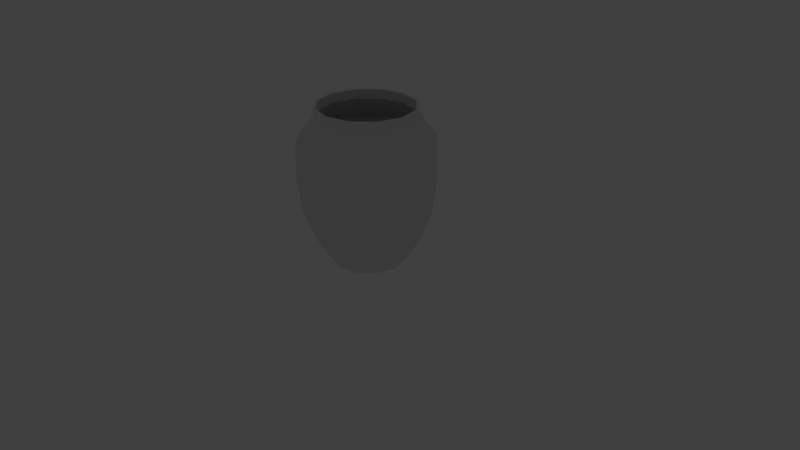 # Source: Jar3.blend  (saved by Blender 2.79.0; exported with 4.5.12 LTS)
import bpy
from mathutils import Matrix  # noqa: F401  (used for matrix-valued properties, if any)

bpy.ops.wm.read_factory_settings(use_empty=True)
scene = bpy.context.scene
scene.name = 'Scene'

# ---- collections
col_collection_1 = bpy.data.collections.new('Collection 1'); scene.collection.children.link(col_collection_1)
col_collection_1.hide_render = True
col_collection_1.hide_viewport = True
col_collection_2 = bpy.data.collections.new('Collection 2'); scene.collection.children.link(col_collection_2)

# ---- world
world_world = bpy.data.worlds.new('World'); scene.world = world_world
world_world.color = (0.05088, 0.05088, 0.05088)
world_world.use_sun_shadow = False
world_world.sun_shadow_jitter_overblur = 0.0
world_world.cycles.sampling_method = 'MANUAL'

# ---- cameras
cam_camera = bpy.data.cameras.new('Camera')
cam_camera.clip_end = 100.0
cam_camera.lens = 35.0
cam_camera.sensor_width = 32.0
cam_camera.sensor_height = 18.0
cam_camera.ortho_scale = 7.314
cam_camera.dof.focus_distance = 0.0
cam_camera.dof.aperture_fstop = 128.0

# ---- lights
light_lamp = bpy.data.lights.new('Lamp', 'POINT')
light_lamp.transmission_factor = 0.0
light_lamp.cutoff_distance = 30.0
light_lamp.energy = 100.0
light_lamp.shadow_buffer_clip_start = 1.001
light_lamp.shadow_soft_size = 0.1
light_lamp.shadow_maximum_resolution = 0.006
light_lamp.use_absolute_resolution = True

# ---- meshes
me_circle = bpy.data.meshes.new('Circle')
me_circle.from_pydata([(6.157e-11, 0.4716, -0.02662), (-0.2358, 0.4084, -0.02662), (-0.4084, 0.2358, -0.02662), (-0.4716, -2.09e-08, -0.02662), (-0.4084, -0.2358, -0.02662), (-0.2358, -0.4084, -0.02662), (-7.114e-08, -0.4716, -0.02662), (0.2358, -0.4084, -0.02662), (0.4084, -0.2358, -0.02662), (0.4716, -2.195e-07, -0.02662), (0.4084, 0.2358, -0.02662), (0.2358, 0.4084, -0.02662), (-1.679e-09, 0.673, 0.305), (-0.3365, 0.5828, 0.305), (-0.5828, 0.3365, 0.305), (-0.673, -1.693e-09, 0.305), (-0.5828, -0.3365, 0.305), (-0.3365, -0.5828, 0.305), (-1.033e-07, -0.673, 0.305), (0.3365, -0.5828, 0.305), (0.5828, -0.3365, 0.305), (0.673, -2.852e-07, 0.305), (0.5828, 0.3365, 0.305), (0.3365, 0.5828, 0.305), (-0.41, 0.7101, 0.6833), (-9.29e-09, 0.82, 0.6833), (-0.7101, 0.41, 0.6833), (-0.82, 1.826e-08, 0.6833), (-0.7101, -0.41, 0.6833), (-0.41, -0.7101, 0.6833), (-1.331e-07, -0.82, 0.6833), (0.41, -0.7101, 0.6833), (0.7101, -0.41, 0.6833), (0.82, -3.271e-07, 0.6833), (0.7101, 0.41, 0.6833), (0.41, 0.7101, 0.6833), (-0.4403, 0.7626, 1.14), (-3.673e-09, 0.8806, 1.14), (-0.7626, 0.4403, 1.14), (-0.8806, 2.642e-08, 1.14), (-0.7626, -0.4403, 1.14), (-0.4403, -0.7626, 1.14), (-1.366e-07, -0.8806, 1.14), (0.4403, -0.7626, 1.14), (0.7626, -0.4403, 1.14), (0.8806, -3.445e-07, 1.14), (0.7626, 0.4403, 1.14), (0.4403, 0.7626, 1.14), (-0.4348, 0.7531, 1.57), (1.357e-08, 0.8696, 1.57), (-0.7531, 0.4348, 1.57), (-0.8696, 2.527e-08, 1.57), (-0.7531, -0.4348, 1.57), (-0.4348, -0.7531, 1.57), (-1.177e-07, -0.8696, 1.57), (0.4348, -0.7531, 1.57), (0.7531, -0.4348, 1.57), (0.8696, -3.41e-07, 1.57), (0.7531, 0.4348, 1.57), (0.4348, 0.7531, 1.57), (-0.3684, 0.6381, 1.734), (6.11e-09, 0.7368, 1.734), (-0.6381, 0.3684, 1.734), (-0.7368, 1.271e-08, 1.734), (-0.6381, -0.3684, 1.734), (-0.3684, -0.6381, 1.734), (-1.051e-07, -0.7368, 1.734), (0.3684, -0.6381, 1.734), (0.6381, -0.3684, 1.734), (0.7368, -2.976e-07, 1.734), (0.6381, 0.3684, 1.734), (0.3684, 0.6381, 1.734), (-0.3194, 0.5533, 1.898), (3.851e-09, 0.6389, 1.898), (-0.5533, 0.3194, 1.898), (-0.6389, -6.103e-10, 1.898), (-0.5533, -0.3194, 1.898), (-0.3194, -0.5533, 1.898), (-9.262e-08, -0.6389, 1.898), (0.3194, -0.5533, 1.898), (0.5533, -0.3194, 1.898), (0.6389, -2.697e-07, 1.898), (0.5533, 0.3194, 1.898), (0.3194, 0.5533, 1.898), (-0.324, 0.5612, 2.0), (3.706e-09, 0.648, 2.0), (-0.5612, 0.324, 2.0), (-0.648, 3.609e-10, 2.0), (-0.5612, -0.324, 2.0), (-0.324, -0.5612, 2.0), (-9.414e-08, -0.648, 2.0), (0.324, -0.5612, 2.0), (0.5612, -0.324, 2.0), (0.648, -2.726e-07, 2.0), (0.5612, 0.324, 2.0), (0.324, 0.5612, 2.0), (6.157e-11, 0.4557, 0.002489), (-0.2279, 0.3947, 0.002489), (-0.3947, 0.2279, 0.002489), (-0.4557, -2.09e-08, 0.002489), (-0.3947, -0.2279, 0.002489), (-0.2279, -0.3947, 0.002489), (-7.114e-08, -0.4557, 0.002489), (0.2279, -0.3947, 0.002489), (0.3947, -0.2279, 0.002489), (0.4557, -2.195e-07, 0.002489), (0.3947, 0.2279, 0.002489), (0.2279, 0.3947, 0.002489), (-1.679e-09, 0.6453, 0.3232), (-0.3226, 0.5588, 0.3232), (-0.5588, 0.3226, 0.3232), (-0.6453, -1.693e-09, 0.3232), (-0.5588, -0.3226, 0.3232), (-0.3226, -0.5588, 0.3232), (-1.033e-07, -0.6453, 0.3232), (0.3226, -0.5588, 0.3232), (0.5588, -0.3226, 0.3232), (0.6453, -2.852e-07, 0.3232), (0.5588, 0.3226, 0.3232), (0.3226, 0.5588, 0.3232), (-0.3944, 0.683, 0.6943), (-9.29e-09, 0.7887, 0.6943), (-0.683, 0.3944, 0.6943), (-0.7887, 1.826e-08, 0.6943), (-0.683, -0.3944, 0.6943), (-0.3944, -0.683, 0.6943), (-1.331e-07, -0.7887, 0.6943), (0.3944, -0.683, 0.6943), (0.683, -0.3944, 0.6943), (0.7887, -3.271e-07, 0.6943), (0.683, 0.3944, 0.6943), (0.3944, 0.683, 0.6943), (-0.4238, 0.734, 1.143), (-3.673e-09, 0.8476, 1.143), (-0.734, 0.4238, 1.143), (-0.8476, 2.642e-08, 1.143), (-0.734, -0.4238, 1.143), (-0.4238, -0.734, 1.143), (-1.366e-07, -0.8476, 1.143), (0.4238, -0.734, 1.143), (0.734, -0.4238, 1.143), (0.8476, -3.445e-07, 1.143), (0.734, 0.4238, 1.143), (0.4238, 0.734, 1.143), (-0.4192, 0.7261, 1.559), (1.357e-08, 0.8384, 1.559), (-0.7261, 0.4192, 1.559), (-0.8384, 2.527e-08, 1.559), (-0.7261, -0.4192, 1.559), (-0.4192, -0.7261, 1.559), (-1.177e-07, -0.8384, 1.559), (0.4192, -0.7261, 1.559), (0.7261, -0.4192, 1.559), (0.8384, -3.41e-07, 1.559), (0.7261, 0.4192, 1.559), (0.4192, 0.7261, 1.559), (-0.3564, 0.6173, 1.711), (6.11e-09, 0.7128, 1.711), (-0.6173, 0.3564, 1.711), (-0.7128, 1.271e-08, 1.711), (-0.6173, -0.3564, 1.711), (-0.3564, -0.6173, 1.711), (-1.051e-07, -0.7128, 1.711), (0.3564, -0.6173, 1.711), (0.6173, -0.3564, 1.711), (0.7128, -2.976e-07, 1.711), (0.6173, 0.3564, 1.711), (0.3564, 0.6173, 1.711), (-0.3018, 0.5227, 1.885), (3.851e-09, 0.6035, 1.885), (-0.5227, 0.3018, 1.885), (-0.6035, -6.103e-10, 1.885), (-0.5227, -0.3018, 1.885), (-0.3018, -0.5227, 1.885), (-9.262e-08, -0.6035, 1.885), (0.3018, -0.5227, 1.885), (0.5227, -0.3018, 1.885), (0.6035, -2.697e-07, 1.885), (0.5227, 0.3018, 1.885), (0.3018, 0.5227, 1.885), (-0.3047, 0.5277, 2.003), (3.706e-09, 0.6093, 2.003), (-0.5277, 0.3047, 2.003), (-0.6093, 3.609e-10, 2.003), (-0.5277, -0.3047, 2.003), (-0.3047, -0.5277, 2.003), (-9.414e-08, -0.6093, 2.003), (0.3047, -0.5277, 2.003), (0.5277, -0.3047, 2.003), (0.6093, -2.726e-07, 2.003), (0.5277, 0.3047, 2.003), (0.3047, 0.5277, 2.003)], [], [(1, 0, 11, 10, 9, 8, 7, 6, 5, 4, 3, 2), (16, 17, 29, 28), (6, 7, 19, 18), (3, 4, 16, 15), (10, 11, 23, 22), (0, 1, 13, 12), (7, 8, 20, 19), (4, 5, 17, 16), (11, 0, 12, 23), (1, 2, 14, 13), (8, 9, 21, 20), (5, 6, 18, 17), (2, 3, 15, 14), (9, 10, 22, 21), (28, 29, 41, 40), (23, 12, 25, 35), (13, 14, 26, 24), (20, 21, 33, 32), (17, 18, 30, 29), (14, 15, 27, 26), (21, 22, 34, 33), (18, 19, 31, 30), (15, 16, 28, 27), (22, 23, 35, 34), (12, 13, 24, 25), (19, 20, 32, 31), (43, 44, 56, 55), (35, 25, 37, 47), (24, 26, 38, 36), (32, 33, 45, 44), (29, 30, 42, 41), (26, 27, 39, 38), (33, 34, 46, 45), (30, 31, 43, 42), (27, 28, 40, 39), (34, 35, 47, 46), (25, 24, 36, 37), (31, 32, 44, 43), (49, 48, 60, 61), (40, 41, 53, 52), (47, 37, 49, 59), (36, 38, 50, 48), (44, 45, 57, 56), (41, 42, 54, 53), (38, 39, 51, 50), (45, 46, 58, 57), (42, 43, 55, 54), (39, 40, 52, 51), (46, 47, 59, 58), (37, 36, 48, 49), (70, 71, 83, 82), (55, 56, 68, 67), (52, 53, 65, 64), (59, 49, 61, 71), (48, 50, 62, 60), (56, 57, 69, 68), (53, 54, 66, 65), (50, 51, 63, 62), (57, 58, 70, 69), (54, 55, 67, 66), (51, 52, 64, 63), (58, 59, 71, 70), (61, 60, 72, 73), (67, 68, 80, 79), (64, 65, 77, 76), (71, 61, 73, 83), (60, 62, 74, 72), (68, 69, 81, 80), (65, 66, 78, 77), (62, 63, 75, 74), (69, 70, 82, 81), (66, 67, 79, 78), (63, 64, 76, 75), (76, 77, 89, 88), (83, 73, 85, 95), (72, 74, 86, 84), (80, 81, 93, 92), (77, 78, 90, 89), (74, 75, 87, 86), (81, 82, 94, 93), (78, 79, 91, 90), (75, 76, 88, 87), (82, 83, 95, 94), (73, 72, 84, 85), (79, 80, 92, 91), (97, 98, 99, 100, 101, 102, 103, 104, 105, 106, 107, 96), (112, 124, 125, 113), (102, 114, 115, 103), (99, 111, 112, 100), (106, 118, 119, 107), (96, 108, 109, 97), (103, 115, 116, 104), (100, 112, 113, 101), (107, 119, 108, 96), (97, 109, 110, 98), (104, 116, 117, 105), (101, 113, 114, 102), (98, 110, 111, 99), (105, 117, 118, 106), (124, 136, 137, 125), (119, 131, 121, 108), (109, 120, 122, 110), (116, 128, 129, 117), (113, 125, 126, 114), (110, 122, 123, 111), (117, 129, 130, 118), (114, 126, 127, 115), (111, 123, 124, 112), (118, 130, 131, 119), (108, 121, 120, 109), (115, 127, 128, 116), (139, 151, 152, 140), (131, 143, 133, 121), (120, 132, 134, 122), (128, 140, 141, 129), (125, 137, 138, 126), (122, 134, 135, 123), (129, 141, 142, 130), (126, 138, 139, 127), (123, 135, 136, 124), (130, 142, 143, 131), (121, 133, 132, 120), (127, 139, 140, 128), (145, 157, 156, 144), (136, 148, 149, 137), (143, 155, 145, 133), (132, 144, 146, 134), (140, 152, 153, 141), (137, 149, 150, 138), (134, 146, 147, 135), (141, 153, 154, 142), (138, 150, 151, 139), (135, 147, 148, 136), (142, 154, 155, 143), (133, 145, 144, 132), (166, 178, 179, 167), (151, 163, 164, 152), (148, 160, 161, 149), (155, 167, 157, 145), (144, 156, 158, 146), (152, 164, 165, 153), (149, 161, 162, 150), (146, 158, 159, 147), (153, 165, 166, 154), (150, 162, 163, 151), (147, 159, 160, 148), (154, 166, 167, 155), (157, 169, 168, 156), (163, 175, 176, 164), (160, 172, 173, 161), (167, 179, 169, 157), (156, 168, 170, 158), (164, 176, 177, 165), (161, 173, 174, 162), (158, 170, 171, 159), (165, 177, 178, 166), (162, 174, 175, 163), (159, 171, 172, 160), (172, 184, 185, 173), (179, 191, 181, 169), (168, 180, 182, 170), (176, 188, 189, 177), (173, 185, 186, 174), (170, 182, 183, 171), (177, 189, 190, 178), (174, 186, 187, 175), (171, 183, 184, 172), (178, 190, 191, 179), (169, 181, 180, 168), (175, 187, 188, 176), (85, 84, 180, 181), (84, 86, 182, 180), (86, 87, 183, 182), (87, 88, 184, 183), (88, 89, 185, 184), (89, 90, 186, 185), (90, 91, 187, 186), (91, 92, 188, 187), (92, 93, 189, 188), (93, 94, 190, 189), (94, 95, 191, 190), (95, 85, 181, 191)])
_uv = me_circle.uv_layers.new(name='UVMap')
_uv.uv.foreach_set('vector', [0.04633, 0.5264, 0.0509, 0.5251, 0.05424, 0.5218, 0.05546, 0.5172, 0.05424, 0.5127, 0.0509, 0.5093, 0.04633, 0.5081, 0.04176, 0.5093, 0.03842, 0.5127, 0.0372, 0.5172, 0.03842, 0.5218, 0.04176, 0.5251, 0.0372, 0.5081, 0.05546, 0.5081, 0.05546, 0.5264, 0.0372, 0.5264, 0.0372, 0.5081, 0.05546, 0.5081, 0.05546, 0.5264, 0.0372, 0.5264, 0.0372, 0.5081, 0.05546, 0.5081, 0.05546, 0.5264, 0.0372, 0.5264, 0.0372, 0.5081, 0.05546, 0.5081, 0.05546, 0.5264, 0.0372, 0.5264, 0.0372, 0.5081, 0.05546, 0.5081, 0.05546, 0.5264, 0.0372, 0.5264, 0.0372, 0.5081, 0.05546, 0.5081, 0.05546, 0.5264, 0.0372, 0.5264, 0.0372, 0.5081, 0.05546, 0.5081, 0.05546, 0.5264, 0.0372, 0.5264, 0.0372, 0.5081, 0.05546, 0.5081, 0.05546, 0.5264, 0.0372, 0.5264, 0.0372, 0.5081, 0.05546, 0.5081, 0.05546, 0.5264, 0.0372, 0.5264, 0.0372, 0.5081, 0.05546, 0.5081, 0.05546, 0.5264, 0.0372, 0.5264, 0.0372, 0.5081, 0.05546, 0.5081, 0.05546, 0.5264, 0.0372, 0.5264, 0.0372, 0.5081, 0.05546, 0.5081, 0.05546, 0.5264, 0.0372, 0.5264, 0.0372, 0.5081, 0.05546, 0.5081, 0.05546, 0.5264, 0.0372, 0.5264, 0.0372, 0.5081, 0.05546, 0.5081, 0.05546, 0.5264, 0.0372, 0.5264, 0.0372, 0.5081, 0.05546, 0.5081, 0.05546, 0.5264, 0.0372, 0.5264, 0.0372, 0.5081, 0.05546, 0.5081, 0.05546, 0.5264, 0.0372, 0.5264, 0.0372, 0.5081, 0.05546, 0.5081, 0.05546, 0.5264, 0.0372, 0.5264, 0.0372, 0.5081, 0.05546, 0.5081, 0.05546, 0.5264, 0.0372, 0.5264, 0.0372, 0.5081, 0.05546, 0.5081, 0.05546, 0.5264, 0.0372, 0.5264, 0.0372, 0.5081, 0.05546, 0.5081, 0.05546, 0.5264, 0.0372, 0.5264, 0.0372, 0.5081, 0.05546, 0.5081, 0.05546, 0.5264, 0.0372, 0.5264, 0.0372, 0.5081, 0.05546, 0.5081, 0.05546, 0.5264, 0.0372, 0.5264, 0.0372, 0.5081, 0.05546, 0.5081, 0.05546, 0.5264, 0.0372, 0.5264, 0.0372, 0.5081, 0.05546, 0.5081, 0.05546, 0.5264, 0.0372, 0.5264, 0.0372, 0.5081, 0.05546, 0.5081, 0.05546, 0.5264, 0.0372, 0.5264, 0.0372, 0.5081, 0.05546, 0.5081, 0.05546, 0.5264, 0.0372, 0.5264, 0.0372, 0.5081, 0.05546, 0.5081, 0.05546, 0.5264, 0.0372, 0.5264, 0.0372, 0.5081, 0.05546, 0.5081, 0.05546, 0.5264, 0.0372, 0.5264, 0.0372, 0.5081, 0.05546, 0.5081, 0.05546, 0.5264, 0.0372, 0.5264, 0.0372, 0.5081, 0.05546, 0.5081, 0.05546, 0.5264, 0.0372, 0.5264, 0.0372, 0.5081, 0.05546, 0.5081, 0.05546, 0.5264, 0.0372, 0.5264, 0.0372, 0.5081, 0.05546, 0.5081, 0.05546, 0.5264, 0.0372, 0.5264, 0.0372, 0.5081, 0.05546, 0.5081, 0.05546, 0.5264, 0.0372, 0.5264, 0.0372, 0.5081, 0.05546, 0.5081, 0.05546, 0.5264, 0.0372, 0.5264, 0.0372, 0.5081, 0.05546, 0.5081, 0.05546, 0.5264, 0.0372, 0.5264, 0.0372, 0.5081, 0.05546, 0.5081, 0.05546, 0.5264, 0.0372, 0.5264, 0.0372, 0.5081, 0.05546, 0.5081, 0.05546, 0.5264, 0.0372, 0.5264, 0.0372, 0.5081, 0.05546, 0.5081, 0.05546, 0.5264, 0.0372, 0.5264, 0.0372, 0.5081, 0.05546, 0.5081, 0.05546, 0.5264, 0.0372, 0.5264, 0.0372, 0.5081, 0.05546, 0.5081, 0.05546, 0.5264, 0.0372, 0.5264, 0.0372, 0.5081, 0.05546, 0.5081, 0.05546, 0.5264, 0.0372, 0.5264, 0.0372, 0.5081, 0.05546, 0.5081, 0.05546, 0.5264, 0.0372, 0.5264, 0.0372, 0.5081, 0.05546, 0.5081, 0.05546, 0.5264, 0.0372, 0.5264, 0.0372, 0.5081, 0.05546, 0.5081, 0.05546, 0.5264, 0.0372, 0.5264, 0.0372, 0.5081, 0.05546, 0.5081, 0.05546, 0.5264, 0.0372, 0.5264, 0.0372, 0.5081, 0.05546, 0.5081, 0.05546, 0.5264, 0.0372, 0.5264, 0.0372, 0.5081, 0.05546, 0.5081, 0.05546, 0.5264, 0.0372, 0.5264, 0.0372, 0.5081, 0.05546, 0.5081, 0.05546, 0.5264, 0.0372, 0.5264, 0.0372, 0.5081, 0.05546, 0.5081, 0.05546, 0.5264, 0.0372, 0.5264, 0.0372, 0.5081, 0.05546, 0.5081, 0.05546, 0.5264, 0.0372, 0.5264, 0.0372, 0.5081, 0.05546, 0.5081, 0.05546, 0.5264, 0.0372, 0.5264, 0.0372, 0.5081, 0.05546, 0.5081, 0.05546, 0.5264, 0.0372, 0.5264, 0.0372, 0.5081, 0.05546, 0.5081, 0.05546, 0.5264, 0.0372, 0.5264, 0.0372, 0.5081, 0.05546, 0.5081, 0.05546, 0.5264, 0.0372, 0.5264, 0.0372, 0.5081, 0.05546, 0.5081, 0.05546, 0.5264, 0.0372, 0.5264, 0.0372, 0.5081, 0.05546, 0.5081, 0.05546, 0.5264, 0.0372, 0.5264, 0.0372, 0.5081, 0.05546, 0.5081, 0.05546, 0.5264, 0.0372, 0.5264, 0.0372, 0.5081, 0.05546, 0.5081, 0.05546, 0.5264, 0.0372, 0.5264, 0.0372, 0.5081, 0.05546, 0.5081, 0.05546, 0.5264, 0.0372, 0.5264, 0.0372, 0.5081, 0.05546, 0.5081, 0.05546, 0.5264, 0.0372, 0.5264, 0.0372, 0.5081, 0.05546, 0.5081, 0.05546, 0.5264, 0.0372, 0.5264, 0.0372, 0.5081, 0.05546, 0.5081, 0.05546, 0.5264, 0.0372, 0.5264, 0.0372, 0.5081, 0.05546, 0.5081, 0.05546, 0.5264, 0.0372, 0.5264, 0.0372, 0.5081, 0.05546, 0.5081, 0.05546, 0.5264, 0.0372, 0.5264, 0.0372, 0.5081, 0.05546, 0.5081, 0.05546, 0.5264, 0.0372, 0.5264, 0.0372, 0.5081, 0.05546, 0.5081, 0.05546, 0.5264, 0.0372, 0.5264, 0.0372, 0.5081, 0.05546, 0.5081, 0.05546, 0.5264, 0.0372, 0.5264, 0.0372, 0.5081, 0.05546, 0.5081, 0.05546, 0.5264, 0.0372, 0.5264, 0.0372, 0.5081, 0.05546, 0.5081, 0.05546, 0.5264, 0.0372, 0.5264, 0.0372, 0.5081, 0.05546, 0.5081, 0.05546, 0.5264, 0.0372, 0.5264, 0.0372, 0.5081, 0.05546, 0.5081, 0.05546, 0.5264, 0.0372, 0.5264, 0.0372, 0.5081, 0.05546, 0.5081, 0.05546, 0.5264, 0.0372, 0.5264, 0.1307, 0.5069, 0.149, 0.5069, 0.149, 0.5251, 0.1307, 0.5251, 0.1307, 0.5069, 0.149, 0.5069, 0.149, 0.5251, 0.1307, 0.5251, 0.1307, 0.5069, 0.149, 0.5069, 0.149, 0.5251, 0.1307, 0.5251, 0.1307, 0.5069, 0.149, 0.5069, 0.149, 0.5251, 0.1307, 0.5251, 0.1307, 0.5069, 0.149, 0.5069, 0.149, 0.5251, 0.1307, 0.5251, 0.1307, 0.5069, 0.149, 0.5069, 0.149, 0.5251, 0.1307, 0.5251, 0.1307, 0.5069, 0.149, 0.5069, 0.149, 0.5251, 0.1307, 0.5251, 0.1307, 0.5069, 0.149, 0.5069, 0.149, 0.5251, 0.1307, 0.5251, 0.1307, 0.5069, 0.149, 0.5069, 0.149, 0.5251, 0.1307, 0.5251, 0.1307, 0.5069, 0.149, 0.5069, 0.149, 0.5251, 0.1307, 0.5251, 0.1307, 0.5069, 0.149, 0.5069, 0.149, 0.5251, 0.1307, 0.5251, 0.1307, 0.5069, 0.149, 0.5069, 0.149, 0.5251, 0.1307, 0.5251, 0.04633, 0.5264, 0.0509, 0.5251, 0.05424, 0.5218, 0.05546, 0.5172, 0.05424, 0.5127, 0.0509, 0.5093, 0.04633, 0.5081, 0.04176, 0.5093, 0.03842, 0.5127, 0.0372, 0.5172, 0.03842, 0.5218, 0.04176, 0.5251, 0.0372, 0.5081, 0.05546, 0.5081, 0.05546, 0.5264, 0.0372, 0.5264, 0.0372, 0.5081, 0.05546, 0.5081, 0.05546, 0.5264, 0.0372, 0.5264, 0.0372, 0.5081, 0.05546, 0.5081, 0.05546, 0.5264, 0.0372, 0.5264, 0.0372, 0.5081, 0.05546, 0.5081, 0.05546, 0.5264, 0.0372, 0.5264, 0.0372, 0.5081, 0.05546, 0.5081, 0.05546, 0.5264, 0.0372, 0.5264, 0.0372, 0.5081, 0.05546, 0.5081, 0.05546, 0.5264, 0.0372, 0.5264, 0.0372, 0.5081, 0.05546, 0.5081, 0.05546, 0.5264, 0.0372, 0.5264, 0.0372, 0.5081, 0.05546, 0.5081, 0.05546, 0.5264, 0.0372, 0.5264, 0.0372, 0.5081, 0.05546, 0.5081, 0.05546, 0.5264, 0.0372, 0.5264, 0.0372, 0.5081, 0.05546, 0.5081, 0.05546, 0.5264, 0.0372, 0.5264, 0.0372, 0.5081, 0.05546, 0.5081, 0.05546, 0.5264, 0.0372, 0.5264, 0.0372, 0.5081, 0.05546, 0.5081, 0.05546, 0.5264, 0.0372, 0.5264, 0.0372, 0.5081, 0.05546, 0.5081, 0.05546, 0.5264, 0.0372, 0.5264, 0.0372, 0.5081, 0.05546, 0.5081, 0.05546, 0.5264, 0.0372, 0.5264, 0.0372, 0.5081, 0.05546, 0.5081, 0.05546, 0.5264, 0.0372, 0.5264, 0.0372, 0.5081, 0.05546, 0.5081, 0.05546, 0.5264, 0.0372, 0.5264, 0.0372, 0.5081, 0.05546, 0.5081, 0.05546, 0.5264, 0.0372, 0.5264, 0.0372, 0.5081, 0.05546, 0.5081, 0.05546, 0.5264, 0.0372, 0.5264, 0.0372, 0.5081, 0.05546, 0.5081, 0.05546, 0.5264, 0.0372, 0.5264, 0.0372, 0.5081, 0.05546, 0.5081, 0.05546, 0.5264, 0.0372, 0.5264, 0.0372, 0.5081, 0.05546, 0.5081, 0.05546, 0.5264, 0.0372, 0.5264, 0.0372, 0.5081, 0.05546, 0.5081, 0.05546, 0.5264, 0.0372, 0.5264, 0.0372, 0.5081, 0.05546, 0.5081, 0.05546, 0.5264, 0.0372, 0.5264, 0.0372, 0.5081, 0.05546, 0.5081, 0.05546, 0.5264, 0.0372, 0.5264, 0.0372, 0.5081, 0.05546, 0.5081, 0.05546, 0.5264, 0.0372, 0.5264, 0.0372, 0.5081, 0.05546, 0.5081, 0.05546, 0.5264, 0.0372, 0.5264, 0.0372, 0.5081, 0.05546, 0.5081, 0.05546, 0.5264, 0.0372, 0.5264, 0.0372, 0.5081, 0.05546, 0.5081, 0.05546, 0.5264, 0.0372, 0.5264, 0.0372, 0.5081, 0.05546, 0.5081, 0.05546, 0.5264, 0.0372, 0.5264, 0.0372, 0.5081, 0.05546, 0.5081, 0.05546, 0.5264, 0.0372, 0.5264, 0.0372, 0.5081, 0.05546, 0.5081, 0.05546, 0.5264, 0.0372, 0.5264, 0.0372, 0.5081, 0.05546, 0.5081, 0.05546, 0.5264, 0.0372, 0.5264, 0.0372, 0.5081, 0.05546, 0.5081, 0.05546, 0.5264, 0.0372, 0.5264, 0.0372, 0.5081, 0.05546, 0.5081, 0.05546, 0.5264, 0.0372, 0.5264, 0.0372, 0.5081, 0.05546, 0.5081, 0.05546, 0.5264, 0.0372, 0.5264, 0.0372, 0.5081, 0.05546, 0.5081, 0.05546, 0.5264, 0.0372, 0.5264, 0.0372, 0.5081, 0.05546, 0.5081, 0.05546, 0.5264, 0.0372, 0.5264, 0.0372, 0.5081, 0.05546, 0.5081, 0.05546, 0.5264, 0.0372, 0.5264, 0.0372, 0.5081, 0.05546, 0.5081, 0.05546, 0.5264, 0.0372, 0.5264, 0.0372, 0.5081, 0.05546, 0.5081, 0.05546, 0.5264, 0.0372, 0.5264, 0.0372, 0.5081, 0.05546, 0.5081, 0.05546, 0.5264, 0.0372, 0.5264, 0.0372, 0.5081, 0.05546, 0.5081, 0.05546, 0.5264, 0.0372, 0.5264, 0.0372, 0.5081, 0.05546, 0.5081, 0.05546, 0.5264, 0.0372, 0.5264, 0.0372, 0.5081, 0.05546, 0.5081, 0.05546, 0.5264, 0.0372, 0.5264, 0.0372, 0.5081, 0.05546, 0.5081, 0.05546, 0.5264, 0.0372, 0.5264, 0.0372, 0.5081, 0.05546, 0.5081, 0.05546, 0.5264, 0.0372, 0.5264, 0.0372, 0.5081, 0.05546, 0.5081, 0.05546, 0.5264, 0.0372, 0.5264, 0.0372, 0.5081, 0.05546, 0.5081, 0.05546, 0.5264, 0.0372, 0.5264, 0.0372, 0.5081, 0.05546, 0.5081, 0.05546, 0.5264, 0.0372, 0.5264, 0.0372, 0.5081, 0.05546, 0.5081, 0.05546, 0.5264, 0.0372, 0.5264, 0.0372, 0.5081, 0.05546, 0.5081, 0.05546, 0.5264, 0.0372, 0.5264, 0.0372, 0.5081, 0.05546, 0.5081, 0.05546, 0.5264, 0.0372, 0.5264, 0.0372, 0.5081, 0.05546, 0.5081, 0.05546, 0.5264, 0.0372, 0.5264, 0.0372, 0.5081, 0.05546, 0.5081, 0.05546, 0.5264, 0.0372, 0.5264, 0.0372, 0.5081, 0.05546, 0.5081, 0.05546, 0.5264, 0.0372, 0.5264, 0.0372, 0.5081, 0.05546, 0.5081, 0.05546, 0.5264, 0.0372, 0.5264, 0.0372, 0.5081, 0.05546, 0.5081, 0.05546, 0.5264, 0.0372, 0.5264, 0.0372, 0.5081, 0.05546, 0.5081, 0.05546, 0.5264, 0.0372, 0.5264, 0.0372, 0.5081, 0.05546, 0.5081, 0.05546, 0.5264, 0.0372, 0.5264, 0.0372, 0.5081, 0.05546, 0.5081, 0.05546, 0.5264, 0.0372, 0.5264, 0.0372, 0.5081, 0.05546, 0.5081, 0.05546, 0.5264, 0.0372, 0.5264, 0.0372, 0.5081, 0.05546, 0.5081, 0.05546, 0.5264, 0.0372, 0.5264, 0.0372, 0.5081, 0.05546, 0.5081, 0.05546, 0.5264, 0.0372, 0.5264, 0.0372, 0.5081, 0.05546, 0.5081, 0.05546, 0.5264, 0.0372, 0.5264, 0.0372, 0.5081, 0.05546, 0.5081, 0.05546, 0.5264, 0.0372, 0.5264, 0.0372, 0.5081, 0.05546, 0.5081, 0.05546, 0.5264, 0.0372, 0.5264, 0.0372, 0.5081, 0.05546, 0.5081, 0.05546, 0.5264, 0.0372, 0.5264, 0.0372, 0.5081, 0.05546, 0.5081, 0.05546, 0.5264, 0.0372, 0.5264, 0.0372, 0.5081, 0.05546, 0.5081, 0.05546, 0.5264, 0.0372, 0.5264, 0.0372, 0.5081, 0.05546, 0.5081, 0.05546, 0.5264, 0.0372, 0.5264, 0.0372, 0.5081, 0.05546, 0.5081, 0.05546, 0.5264, 0.0372, 0.5264, 0.0372, 0.5081, 0.05546, 0.5081, 0.05546, 0.5264, 0.0372, 0.5264, 0.1307, 0.5069, 0.149, 0.5069, 0.149, 0.5251, 0.1307, 0.5251, 0.1307, 0.5069, 0.149, 0.5069, 0.149, 0.5251, 0.1307, 0.5251, 0.1307, 0.5069, 0.149, 0.5069, 0.149, 0.5251, 0.1307, 0.5251, 0.1307, 0.5069, 0.149, 0.5069, 0.149, 0.5251, 0.1307, 0.5251, 0.1307, 0.5069, 0.149, 0.5069, 0.149, 0.5251, 0.1307, 0.5251, 0.1307, 0.5069, 0.149, 0.5069, 0.149, 0.5251, 0.1307, 0.5251, 0.1307, 0.5069, 0.149, 0.5069, 0.149, 0.5251, 0.1307, 0.5251, 0.1307, 0.5069, 0.149, 0.5069, 0.149, 0.5251, 0.1307, 0.5251, 0.1307, 0.5069, 0.149, 0.5069, 0.149, 0.5251, 0.1307, 0.5251, 0.1307, 0.5069, 0.149, 0.5069, 0.149, 0.5251, 0.1307, 0.5251, 0.1307, 0.5069, 0.149, 0.5069, 0.149, 0.5251, 0.1307, 0.5251, 0.1307, 0.5069, 0.149, 0.5069, 0.149, 0.5251, 0.1307, 0.5251, 0.1307, 0.5069, 0.149, 0.5069, 0.149, 0.5251, 0.1307, 0.5251, 0.1307, 0.5069, 0.149, 0.5069, 0.149, 0.5251, 0.1307, 0.5251, 0.1307, 0.5069, 0.149, 0.5069, 0.149, 0.5251, 0.1307, 0.5251, 0.1307, 0.5069, 0.149, 0.5069, 0.149, 0.5251, 0.1307, 0.5251, 0.1307, 0.5069, 0.149, 0.5069, 0.149, 0.5251, 0.1307, 0.5251, 0.1307, 0.5069, 0.149, 0.5069, 0.149, 0.5251, 0.1307, 0.5251, 0.1307, 0.5069, 0.149, 0.5069, 0.149, 0.5251, 0.1307, 0.5251, 0.1307, 0.5069, 0.149, 0.5069, 0.149, 0.5251, 0.1307, 0.5251, 0.1307, 0.5069, 0.149, 0.5069, 0.149, 0.5251, 0.1307, 0.5251, 0.1307, 0.5069, 0.149, 0.5069, 0.149, 0.5251, 0.1307, 0.5251, 0.1307, 0.5069, 0.149, 0.5069, 0.149, 0.5251, 0.1307, 0.5251, 0.1307, 0.5069, 0.149, 0.5069, 0.149, 0.5251, 0.1307, 0.5251])
me_circle.use_remesh_preserve_volume = False
me_circle.use_remesh_preserve_attributes = False
me_circle.use_mirror_vertex_groups = False
me_circle.update()

# ---- objects
ob_lamp = bpy.data.objects.new('Lamp', light_lamp)
ob_camera = bpy.data.objects.new('Camera', cam_camera)
ob_circle = bpy.data.objects.new('Circle', me_circle)

# ---- transforms, parenting, visibility, modifiers, constraints
ob_lamp.location = (4.076, 1.005, 5.904)
ob_lamp.rotation_euler = (0.6503, 0.05522, 1.866)
ob_lamp.lock_rotations_4d = False
ob_lamp.empty_display_type = 'ARROWS'
ob_lamp.color = (0.0, 0.0, 0.0, 0.0)
ob_lamp.lineart.crease_threshold = 0.0
ob_camera.location = (7.481, -6.508, 5.344)
ob_camera.rotation_euler = (1.109, 0.0, 0.8149)
ob_camera.lock_rotations_4d = False
ob_camera.empty_display_type = 'ARROWS'
ob_camera.color = (0.0, 0.0, 0.0, 0.0)
ob_camera.display_type = 'WIRE'
ob_camera.lineart.crease_threshold = 0.0
ob_circle.location = (0.0, 0.0, 0.0)
ob_circle.lineart.crease_threshold = 0.0

# ---- collection membership
col_collection_1.objects.link(ob_lamp)
col_collection_1.objects.link(ob_camera)
col_collection_2.objects.link(ob_circle)

# ---- scene / render settings (as saved in the file)
scene.camera = ob_camera
scene.frame_start = 1; scene.frame_end = 250; scene.frame_set(1)
scene.render.engine = 'BLENDER_EEVEE_NEXT'
scene.render.resolution_percentage = 50
scene.render.dither_intensity = 0.0
scene.cycles.use_denoising = False
scene.cycles.samples = 128
scene.cycles.sampling_pattern = 'TABULATED_SOBOL'
scene.cycles.use_adaptive_sampling = False
scene.cycles.use_light_tree = False
scene.cycles.blur_glossy = 0.0
scene.cycles.sample_clamp_indirect = 0.0
scene.view_settings.view_transform = 'Standard'
bpy.context.view_layer.update()
